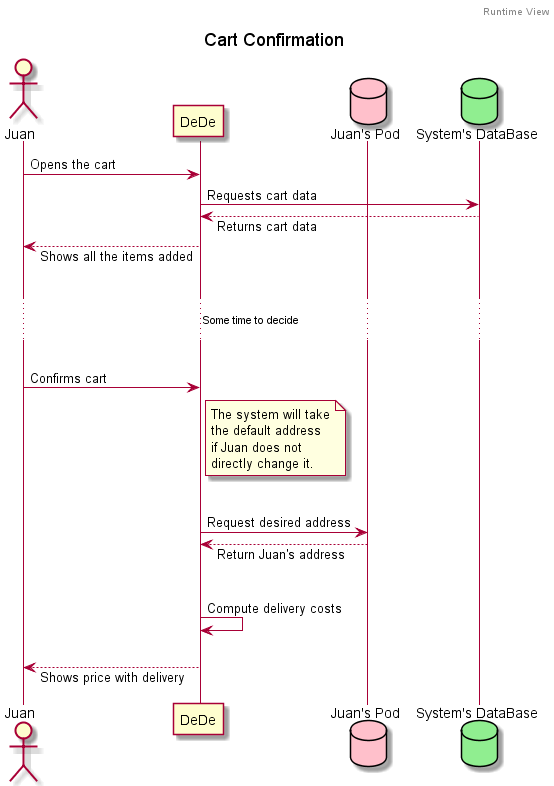

The diagram above was rendered by PlantUML. Its source (embedded in the PNG):
@startuml
header Runtime View
title Cart Confirmation

Actor Juan
Participant DeDe
Database Pod as "Juan's Pod" #pink
Database DataBase as "System's DataBase" #lightgreen

skinparam responseMessageBelowArrow true

Juan -> DeDe: Opens the cart

DeDe -> DataBase: Requests cart data
DeDe <-- DataBase: Returns cart data

Juan <-- DeDe: Shows all the items added

|||
...Some time to decide...
|||

Juan -> DeDe: Confirms cart

note right of DeDe #lightyellow
The system will take
the default address
if Juan does not
directly change it.
end note

|||

DeDe -> Pod: Request desired address


DeDe <-- Pod: Return Juan's address
|||
DeDe -> DeDe: Compute delivery costs
|||
DeDe --> Juan: Shows price with delivery

@enduml